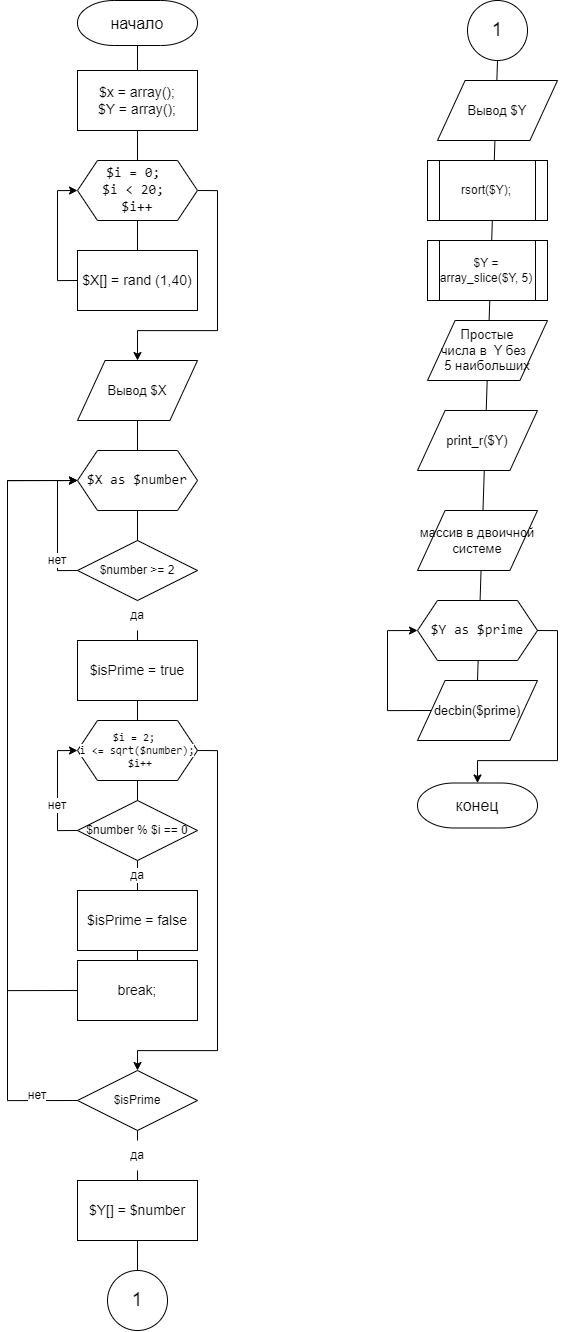

The diagram above was exported from draw.io. Its source (the exported page's mxGraphModel, read from the mxfile embedded in the PNG):
<mxGraphModel dx="820" dy="1033" grid="1" gridSize="10" guides="1" tooltips="1" connect="1" arrows="1" fold="1" page="1" pageScale="1" pageWidth="827" pageHeight="1169" math="0" shadow="0">
  <root>
    <mxCell id="0" />
    <mxCell id="1" parent="0" />
    <mxCell id="2" value="" style="endArrow=none;html=1;rounded=0;entryX=0.5;entryY=1;entryDx=0;entryDy=0;exitX=0.5;exitY=0;exitDx=0;exitDy=0;" edge="1" source="34" target="36" parent="1">
      <mxGeometry width="50" height="50" relative="1" as="geometry">
        <mxPoint x="520" y="610" as="sourcePoint" />
        <mxPoint x="570" y="560" as="targetPoint" />
      </mxGeometry>
    </mxCell>
    <mxCell id="3" value="" style="endArrow=none;html=1;rounded=0;entryX=0.5;entryY=1;entryDx=0;entryDy=0;exitX=0.5;exitY=0;exitDx=0;exitDy=0;" edge="1" source="25" target="42" parent="1">
      <mxGeometry width="50" height="50" relative="1" as="geometry">
        <mxPoint x="290" y="1000" as="sourcePoint" />
        <mxPoint x="290" y="740" as="targetPoint" />
      </mxGeometry>
    </mxCell>
    <mxCell id="4" value="" style="endArrow=none;html=1;rounded=0;entryX=0.5;entryY=1;entryDx=0;entryDy=0;exitX=0.5;exitY=0;exitDx=0;exitDy=0;" edge="1" source="42" target="17" parent="1">
      <mxGeometry width="50" height="50" relative="1" as="geometry">
        <mxPoint x="290" y="730" as="sourcePoint" />
        <mxPoint x="340" y="680" as="targetPoint" />
      </mxGeometry>
    </mxCell>
    <mxCell id="5" value="" style="endArrow=none;html=1;rounded=0;entryX=0.5;entryY=1;entryDx=0;entryDy=0;exitX=0.5;exitY=0;exitDx=0;exitDy=0;" edge="1" source="39" target="13" parent="1">
      <mxGeometry width="50" height="50" relative="1" as="geometry">
        <mxPoint x="290" y="490" as="sourcePoint" />
        <mxPoint x="390" y="590" as="targetPoint" />
      </mxGeometry>
    </mxCell>
    <mxCell id="6" value="" style="endArrow=none;html=1;rounded=0;entryX=0.5;entryY=1;entryDx=0;entryDy=0;entryPerimeter=0;exitX=0.5;exitY=0;exitDx=0;exitDy=0;" edge="1" source="12" target="7" parent="1">
      <mxGeometry width="50" height="50" relative="1" as="geometry">
        <mxPoint x="340" y="400" as="sourcePoint" />
        <mxPoint x="390" y="350" as="targetPoint" />
      </mxGeometry>
    </mxCell>
    <mxCell id="7" value="&lt;font style=&quot;font-size: 16px;&quot;&gt;начало&lt;/font&gt;" style="strokeWidth=1;html=1;shape=mxgraph.flowchart.terminator;whiteSpace=wrap;" vertex="1" parent="1">
      <mxGeometry x="230" y="40" width="120" height="45" as="geometry" />
    </mxCell>
    <mxCell id="8" value="$x = array();&lt;br&gt;$Y = array();" style="rounded=0;whiteSpace=wrap;html=1;absoluteArcSize=1;arcSize=14;strokeWidth=1;fontSize=14;" vertex="1" parent="1">
      <mxGeometry x="230" y="110" width="120" height="60" as="geometry" />
    </mxCell>
    <mxCell id="9" style="edgeStyle=orthogonalEdgeStyle;rounded=0;orthogonalLoop=1;jettySize=auto;html=1;exitX=1;exitY=0.5;exitDx=0;exitDy=0;entryX=0.5;entryY=0;entryDx=0;entryDy=0;" edge="1" source="10" target="13" parent="1">
      <mxGeometry relative="1" as="geometry">
        <Array as="points">
          <mxPoint x="370" y="230" />
          <mxPoint x="370" y="370" />
          <mxPoint x="290" y="370" />
        </Array>
      </mxGeometry>
    </mxCell>
    <mxCell id="10" value="&lt;div style=&quot;font-size: 14px;&quot;&gt;&lt;pre style=&quot;font-family: &amp;quot;JetBrains Mono&amp;quot;, monospace; font-size: 14px;&quot;&gt;&lt;span style=&quot;background-color: rgb(255, 255, 255); font-size: 14px;&quot;&gt;$i = 0; &lt;br style=&quot;font-size: 14px;&quot;&gt;$i &amp;lt; 20; &lt;br style=&quot;font-size: 14px;&quot;&gt;$i++&lt;/span&gt;&lt;/pre&gt;&lt;/div&gt;" style="shape=hexagon;perimeter=hexagonPerimeter2;whiteSpace=wrap;html=1;fixedSize=1;fontSize=14;" vertex="1" parent="1">
      <mxGeometry x="230" y="200" width="120" height="60" as="geometry" />
    </mxCell>
    <mxCell id="11" style="edgeStyle=orthogonalEdgeStyle;rounded=0;orthogonalLoop=1;jettySize=auto;html=1;exitX=0;exitY=0.5;exitDx=0;exitDy=0;entryX=0;entryY=0.5;entryDx=0;entryDy=0;" edge="1" source="12" target="10" parent="1">
      <mxGeometry relative="1" as="geometry" />
    </mxCell>
    <mxCell id="12" value="$X[] = rand (1,40)" style="rounded=0;whiteSpace=wrap;html=1;absoluteArcSize=1;arcSize=14;strokeWidth=1;fontSize=14;" vertex="1" parent="1">
      <mxGeometry x="230" y="290" width="120" height="60" as="geometry" />
    </mxCell>
    <mxCell id="13" value="Вывод $X" style="shape=parallelogram;html=1;strokeWidth=1;perimeter=parallelogramPerimeter;whiteSpace=wrap;rounded=0;arcSize=12;size=0.23;fontSize=13;" vertex="1" parent="1">
      <mxGeometry x="230" y="400" width="120" height="60" as="geometry" />
    </mxCell>
    <mxCell id="14" value="&lt;div style=&quot;font-size: 14px;&quot;&gt;&lt;pre style=&quot;font-family: &amp;quot;JetBrains Mono&amp;quot;, monospace; font-size: 14px;&quot;&gt;&lt;span style=&quot;background-color: rgb(255, 255, 255); font-size: 14px;&quot;&gt;$X as $number&lt;/span&gt;&lt;/pre&gt;&lt;/div&gt;" style="shape=hexagon;perimeter=hexagonPerimeter2;whiteSpace=wrap;html=1;fixedSize=1;fontSize=14;" vertex="1" parent="1">
      <mxGeometry x="230" y="490" width="120" height="60" as="geometry" />
    </mxCell>
    <mxCell id="15" style="edgeStyle=orthogonalEdgeStyle;rounded=0;orthogonalLoop=1;jettySize=auto;html=1;exitX=0;exitY=0.5;exitDx=0;exitDy=0;entryX=0;entryY=0.5;entryDx=0;entryDy=0;" edge="1" source="16" target="14" parent="1">
      <mxGeometry relative="1" as="geometry" />
    </mxCell>
    <mxCell id="16" value="$number &amp;gt;= 2" style="rhombus;whiteSpace=wrap;html=1;fontStyle=0" vertex="1" parent="1">
      <mxGeometry x="230" y="580" width="120" height="60" as="geometry" />
    </mxCell>
    <mxCell id="17" value="$isPrime = true" style="rounded=0;whiteSpace=wrap;html=1;absoluteArcSize=1;arcSize=14;strokeWidth=1;fontSize=14;" vertex="1" parent="1">
      <mxGeometry x="230" y="680" width="120" height="60" as="geometry" />
    </mxCell>
    <mxCell id="18" style="edgeStyle=orthogonalEdgeStyle;rounded=0;orthogonalLoop=1;jettySize=auto;html=1;exitX=0;exitY=0.5;exitDx=0;exitDy=0;entryX=0;entryY=0.5;entryDx=0;entryDy=0;" edge="1" source="19" target="42" parent="1">
      <mxGeometry relative="1" as="geometry" />
    </mxCell>
    <mxCell id="19" value="$number % $i == 0" style="rhombus;whiteSpace=wrap;html=1;fontStyle=0" vertex="1" parent="1">
      <mxGeometry x="230" y="840" width="120" height="60" as="geometry" />
    </mxCell>
    <mxCell id="20" style="edgeStyle=orthogonalEdgeStyle;rounded=0;orthogonalLoop=1;jettySize=auto;html=1;exitX=0;exitY=0.5;exitDx=0;exitDy=0;entryX=0;entryY=0.5;entryDx=0;entryDy=0;" edge="1" source="21" target="14" parent="1">
      <mxGeometry relative="1" as="geometry">
        <Array as="points">
          <mxPoint x="160" y="1140" />
          <mxPoint x="160" y="520" />
        </Array>
      </mxGeometry>
    </mxCell>
    <mxCell id="21" value="$isPrime" style="rhombus;whiteSpace=wrap;html=1;fontStyle=0" vertex="1" parent="1">
      <mxGeometry x="230" y="1110" width="120" height="60" as="geometry" />
    </mxCell>
    <mxCell id="22" value="$Y[] = $number" style="rounded=0;whiteSpace=wrap;html=1;absoluteArcSize=1;arcSize=14;strokeWidth=1;fontSize=14;" vertex="1" parent="1">
      <mxGeometry x="230" y="1220" width="120" height="60" as="geometry" />
    </mxCell>
    <mxCell id="23" value="$isPrime = false" style="rounded=0;whiteSpace=wrap;html=1;absoluteArcSize=1;arcSize=14;strokeWidth=1;fontSize=14;" vertex="1" parent="1">
      <mxGeometry x="230" y="930" width="120" height="60" as="geometry" />
    </mxCell>
    <mxCell id="24" style="edgeStyle=orthogonalEdgeStyle;rounded=0;orthogonalLoop=1;jettySize=auto;html=1;exitX=0;exitY=0.5;exitDx=0;exitDy=0;entryX=0;entryY=0.5;entryDx=0;entryDy=0;" edge="1" source="25" target="14" parent="1">
      <mxGeometry relative="1" as="geometry">
        <Array as="points">
          <mxPoint x="160" y="1030" />
          <mxPoint x="160" y="520" />
        </Array>
      </mxGeometry>
    </mxCell>
    <mxCell id="25" value="break;" style="rounded=0;whiteSpace=wrap;html=1;absoluteArcSize=1;arcSize=14;strokeWidth=1;fontSize=14;" vertex="1" parent="1">
      <mxGeometry x="230" y="1000" width="120" height="60" as="geometry" />
    </mxCell>
    <mxCell id="26" value="Вывод $Y" style="shape=parallelogram;html=1;strokeWidth=1;perimeter=parallelogramPerimeter;whiteSpace=wrap;rounded=0;arcSize=12;size=0.23;fontSize=13;" vertex="1" parent="1">
      <mxGeometry x="590" y="120" width="120" height="60" as="geometry" />
    </mxCell>
    <mxCell id="27" value="&lt;span&gt;rsort($Y);&lt;/span&gt;" style="shape=process;whiteSpace=wrap;html=1;backgroundOutline=1;fontStyle=0" vertex="1" parent="1">
      <mxGeometry x="580" y="200" width="120" height="60" as="geometry" />
    </mxCell>
    <mxCell id="28" value="&lt;span&gt;$Y = array_slice($Y, 5)&lt;/span&gt;" style="shape=process;whiteSpace=wrap;html=1;backgroundOutline=1;fontStyle=0" vertex="1" parent="1">
      <mxGeometry x="580" y="280" width="120" height="60" as="geometry" />
    </mxCell>
    <mxCell id="29" value="Простые &lt;br&gt;числа в&amp;nbsp; Y без&amp;nbsp;&amp;nbsp;&lt;br&gt;5 наибольших" style="shape=parallelogram;html=1;strokeWidth=1;perimeter=parallelogramPerimeter;whiteSpace=wrap;rounded=0;arcSize=12;size=0.23;fontSize=13;" vertex="1" parent="1">
      <mxGeometry x="580" y="360" width="120" height="60" as="geometry" />
    </mxCell>
    <mxCell id="30" value="print_r($Y)" style="shape=parallelogram;html=1;strokeWidth=1;perimeter=parallelogramPerimeter;whiteSpace=wrap;rounded=0;arcSize=12;size=0.23;fontSize=13;" vertex="1" parent="1">
      <mxGeometry x="570" y="450" width="120" height="60" as="geometry" />
    </mxCell>
    <mxCell id="31" value="массив в двоичной системе" style="shape=parallelogram;html=1;strokeWidth=1;perimeter=parallelogramPerimeter;whiteSpace=wrap;rounded=0;arcSize=12;size=0.23;fontSize=13;" vertex="1" parent="1">
      <mxGeometry x="570" y="550" width="120" height="60" as="geometry" />
    </mxCell>
    <mxCell id="32" value="&lt;div style=&quot;font-size: 14px;&quot;&gt;&lt;pre style=&quot;font-family: &amp;quot;JetBrains Mono&amp;quot;, monospace; font-size: 14px;&quot;&gt;&lt;span style=&quot;background-color: rgb(255, 255, 255);&quot;&gt;$Y as $prime&lt;/span&gt;&lt;/pre&gt;&lt;/div&gt;" style="shape=hexagon;perimeter=hexagonPerimeter2;whiteSpace=wrap;html=1;fixedSize=1;fontSize=14;" vertex="1" parent="1">
      <mxGeometry x="570" y="640" width="120" height="60" as="geometry" />
    </mxCell>
    <mxCell id="33" style="edgeStyle=orthogonalEdgeStyle;rounded=0;orthogonalLoop=1;jettySize=auto;html=1;exitX=0;exitY=0.5;exitDx=0;exitDy=0;entryX=0;entryY=0.5;entryDx=0;entryDy=0;" edge="1" source="34" target="32" parent="1">
      <mxGeometry relative="1" as="geometry">
        <Array as="points">
          <mxPoint x="540" y="750" />
          <mxPoint x="540" y="670" />
        </Array>
      </mxGeometry>
    </mxCell>
    <mxCell id="34" value="decbin($prime)" style="shape=parallelogram;html=1;strokeWidth=1;perimeter=parallelogramPerimeter;whiteSpace=wrap;rounded=0;arcSize=12;size=0.23;fontSize=13;" vertex="1" parent="1">
      <mxGeometry x="570" y="720" width="120" height="60" as="geometry" />
    </mxCell>
    <mxCell id="35" value="&lt;span style=&quot;font-size: 16px;&quot;&gt;конец&lt;br&gt;&lt;/span&gt;" style="strokeWidth=1;html=1;shape=mxgraph.flowchart.terminator;whiteSpace=wrap;" vertex="1" parent="1">
      <mxGeometry x="570" y="822.5" width="120" height="45" as="geometry" />
    </mxCell>
    <mxCell id="36" value="1" style="ellipse;whiteSpace=wrap;html=1;aspect=fixed;fontSize=19;" vertex="1" parent="1">
      <mxGeometry x="620" y="40" width="60" height="60" as="geometry" />
    </mxCell>
    <mxCell id="37" value="" style="endArrow=none;html=1;rounded=0;exitX=0.5;exitY=1;exitDx=0;exitDy=0;entryX=0.5;entryY=0;entryDx=0;entryDy=0;" edge="1" source="46" target="22" parent="1">
      <mxGeometry width="50" height="50" relative="1" as="geometry">
        <mxPoint x="290" y="1040" as="sourcePoint" />
        <mxPoint x="340" y="990" as="targetPoint" />
      </mxGeometry>
    </mxCell>
    <mxCell id="38" value="" style="endArrow=none;html=1;rounded=0;entryX=0.5;entryY=1;entryDx=0;entryDy=0;exitX=0.5;exitY=0;exitDx=0;exitDy=0;" edge="1" source="17" target="39" parent="1">
      <mxGeometry width="50" height="50" relative="1" as="geometry">
        <mxPoint x="290" y="680" as="sourcePoint" />
        <mxPoint x="290" y="460" as="targetPoint" />
      </mxGeometry>
    </mxCell>
    <mxCell id="39" value="да" style="text;html=1;strokeColor=none;fillColor=none;align=center;verticalAlign=middle;whiteSpace=wrap;rounded=0;labelBackgroundColor=default;" vertex="1" parent="1">
      <mxGeometry x="260" y="640" width="60" height="30" as="geometry" />
    </mxCell>
    <mxCell id="40" value="нет" style="text;html=1;strokeColor=none;fillColor=none;align=center;verticalAlign=middle;whiteSpace=wrap;rounded=0;labelBackgroundColor=default;" vertex="1" parent="1">
      <mxGeometry x="180" y="585" width="60" height="30" as="geometry" />
    </mxCell>
    <mxCell id="41" style="edgeStyle=orthogonalEdgeStyle;rounded=0;orthogonalLoop=1;jettySize=auto;html=1;exitX=1;exitY=0.5;exitDx=0;exitDy=0;entryX=0.5;entryY=0;entryDx=0;entryDy=0;" edge="1" source="42" target="21" parent="1">
      <mxGeometry relative="1" as="geometry">
        <Array as="points">
          <mxPoint x="370" y="790" />
          <mxPoint x="370" y="1090" />
          <mxPoint x="290" y="1090" />
        </Array>
      </mxGeometry>
    </mxCell>
    <mxCell id="42" value="&lt;div style=&quot;font-size: 11px;&quot;&gt;&lt;pre style=&quot;font-family: &amp;quot;JetBrains Mono&amp;quot;, monospace; font-size: 11px;&quot;&gt;&lt;span style=&quot;background-color: rgb(255, 255, 255); font-size: 11px;&quot;&gt;$i = 2; &lt;br style=&quot;font-size: 11px;&quot;&gt;i &amp;lt;= sqrt($number);&lt;br style=&quot;font-size: 11px;&quot;&gt; $i++&lt;/span&gt;&lt;/pre&gt;&lt;/div&gt;" style="shape=hexagon;perimeter=hexagonPerimeter2;whiteSpace=wrap;html=1;fixedSize=1;fontSize=11;" vertex="1" parent="1">
      <mxGeometry x="230" y="760" width="120" height="60" as="geometry" />
    </mxCell>
    <mxCell id="43" value="нет" style="text;html=1;strokeColor=none;fillColor=none;align=center;verticalAlign=middle;whiteSpace=wrap;rounded=0;labelBackgroundColor=default;" vertex="1" parent="1">
      <mxGeometry x="180" y="830" width="60" height="30" as="geometry" />
    </mxCell>
    <mxCell id="44" value="да" style="text;html=1;strokeColor=none;fillColor=none;align=center;verticalAlign=middle;whiteSpace=wrap;rounded=0;labelBackgroundColor=default;" vertex="1" parent="1">
      <mxGeometry x="260" y="900" width="60" height="30" as="geometry" />
    </mxCell>
    <mxCell id="45" value="" style="endArrow=none;html=1;rounded=0;exitX=0.5;exitY=1;exitDx=0;exitDy=0;entryX=0.5;entryY=0;entryDx=0;entryDy=0;" edge="1" source="21" target="46" parent="1">
      <mxGeometry width="50" height="50" relative="1" as="geometry">
        <mxPoint x="290" y="1170" as="sourcePoint" />
        <mxPoint x="290" y="1189" as="targetPoint" />
      </mxGeometry>
    </mxCell>
    <mxCell id="46" value="да" style="text;html=1;strokeColor=none;fillColor=none;align=center;verticalAlign=middle;whiteSpace=wrap;rounded=0;labelBackgroundColor=default;" vertex="1" parent="1">
      <mxGeometry x="260" y="1180" width="60" height="30" as="geometry" />
    </mxCell>
    <mxCell id="47" value="нет" style="text;html=1;strokeColor=none;fillColor=none;align=center;verticalAlign=middle;whiteSpace=wrap;rounded=0;labelBackgroundColor=default;" vertex="1" parent="1">
      <mxGeometry x="160" y="1120" width="60" height="30" as="geometry" />
    </mxCell>
    <mxCell id="48" value="1" style="ellipse;whiteSpace=wrap;html=1;aspect=fixed;fontSize=19;" vertex="1" parent="1">
      <mxGeometry x="260" y="1310" width="60" height="60" as="geometry" />
    </mxCell>
    <mxCell id="49" value="" style="endArrow=none;html=1;rounded=0;entryX=0.5;entryY=1;entryDx=0;entryDy=0;exitX=0.5;exitY=0;exitDx=0;exitDy=0;" edge="1" source="48" target="22" parent="1">
      <mxGeometry width="50" height="50" relative="1" as="geometry">
        <mxPoint x="60" y="1200" as="sourcePoint" />
        <mxPoint x="110" y="1150" as="targetPoint" />
      </mxGeometry>
    </mxCell>
    <mxCell id="50" style="edgeStyle=orthogonalEdgeStyle;rounded=0;orthogonalLoop=1;jettySize=auto;html=1;exitX=1;exitY=0.5;exitDx=0;exitDy=0;entryX=0.5;entryY=0;entryDx=0;entryDy=0;entryPerimeter=0;" edge="1" source="32" target="35" parent="1">
      <mxGeometry relative="1" as="geometry">
        <Array as="points">
          <mxPoint x="710" y="670" />
          <mxPoint x="710" y="800" />
          <mxPoint x="630" y="800" />
        </Array>
      </mxGeometry>
    </mxCell>
  </root>
</mxGraphModel>